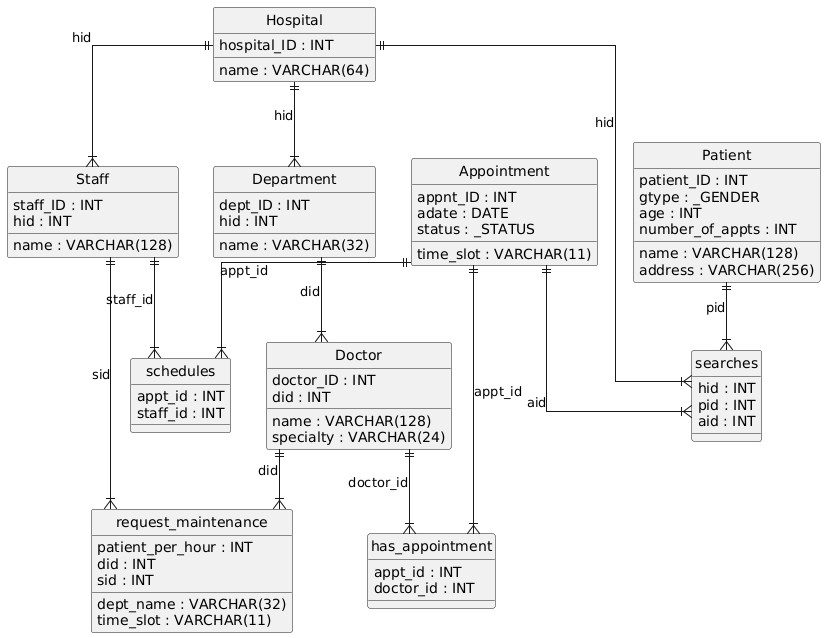

The diagram above was rendered by PlantUML. Its source (embedded in the PNG):
@startuml
hide circle
skinparam linetype ortho

entity "Patient" as Patient {
  patient_ID : INT
  name : VARCHAR(128)
  gtype : _GENDER
  age : INT
  address : VARCHAR(256)
  number_of_appts : INT
}

entity "Hospital" as Hospital {
  hospital_ID : INT
  name : VARCHAR(64)
}

entity "Department" as Department {
  dept_ID : INT
  name : VARCHAR(32)
  hid : INT
}

entity "Staff" as Staff {
  staff_ID : INT
  name : VARCHAR(128)
  hid : INT
}

entity "Doctor" as Doctor {
  doctor_ID : INT
  name : VARCHAR(128)
  specialty : VARCHAR(24)
  did : INT
}

entity "Appointment" as Appointment {
  appnt_ID : INT
  adate : DATE
  time_slot : VARCHAR(11)
  status : _STATUS
}

entity "request_maintenance" as request_maintenance {
  patient_per_hour : INT
  dept_name : VARCHAR(32)
  time_slot : VARCHAR(11)
  did : INT
  sid : INT
}

entity "searches" as searches {
  hid : INT
  pid : INT
  aid : INT
}

entity "schedules" as schedules {
  appt_id : INT
  staff_id : INT
}

entity "has_appointment" as has_appointment {
  appt_id : INT
  doctor_id : INT
}

Hospital ||--|{ Department : "hid"
Hospital ||--|{ Staff : "hid"
Department ||--|{ Doctor : "did"
Doctor ||--|{ request_maintenance : "did"
Staff ||--|{ request_maintenance : "sid"
Hospital ||--|{ searches : "hid"
Patient ||--|{ searches : "pid"
Appointment ||--|{ searches : "aid"
Appointment ||--|{ schedules : "appt_id"
Staff ||--|{ schedules : "staff_id"
Appointment ||--|{ has_appointment : "appt_id"
Doctor ||--|{ has_appointment : "doctor_id"
@enduml